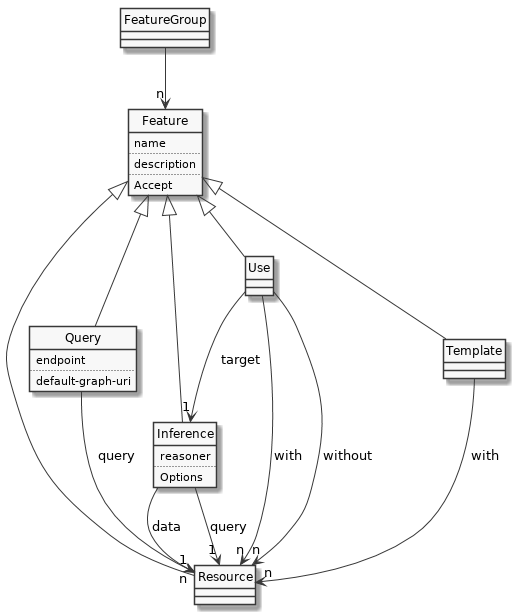

The diagram above was rendered by PlantUML. Its source (embedded in the PNG):
@startuml
skinparam monochrome true

class "Feature" as Feature {
  name
  ..
  description
  ..
  Accept
}
FeatureGroup --> "n" Feature

class Resource
Feature <|-- Resource

class Query {
  endpoint
  ..
  default-graph-uri
}
Query --> "1" Resource : query
Feature <|-- Query

class Inference {
  reasoner
  ..
  Options
}
Inference --> "n" Resource : data
Inference --> "1" Resource : query
Feature <|-- Inference

class Use {

}
Use --> "1" Inference : target
Use --> "n" Resource : with
Use --> "n" Resource : without
Feature <|-- Use

class Template {

}
Feature <|-- Template
Template --> "n" Resource : with

hide Template circle
hide FeatureGroup circle
hide Feature circle
hide Resource circle
hide Query circle
hide Inference circle
hide Use circle

@enduml